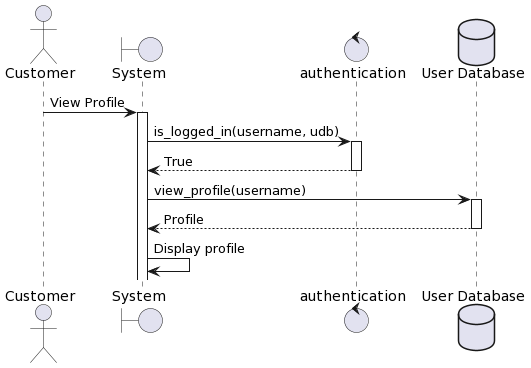

The diagram above was rendered by PlantUML. Its source (embedded in the PNG):
@startuml
actor Customer
boundary "System" as system
control "authentication" as auth 
Database "User Database" as udb 
Customer -> system: View Profile
activate system
system -> auth: is_logged_in(username, udb)
activate auth
auth --> system: True
deactivate auth
system -> udb: view_profile(username)
activate udb
udb --> system: Profile
deactivate udb
system -> system: Display profile
@enduml